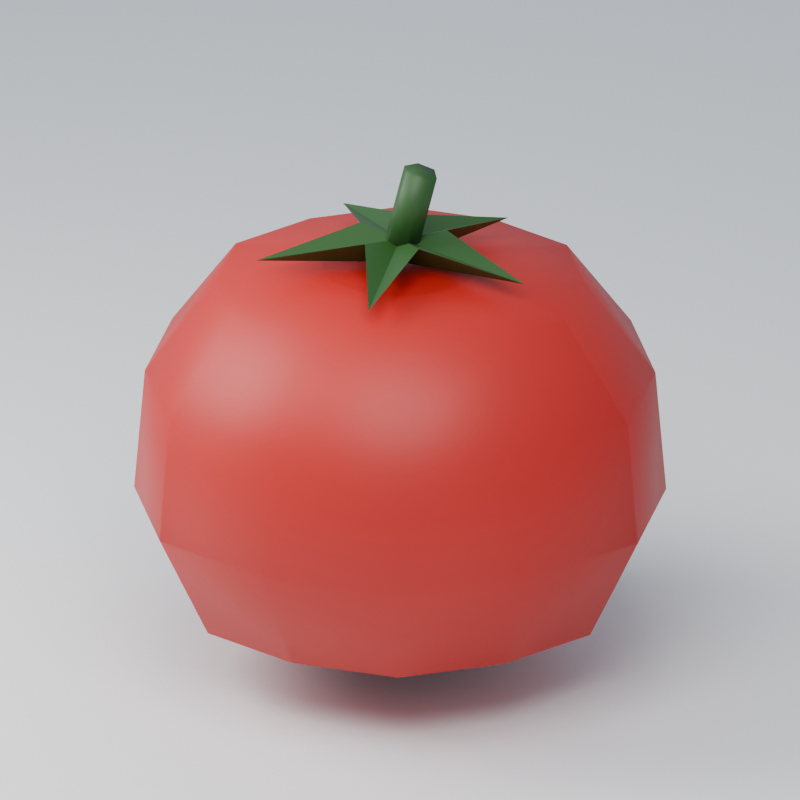 # Source: tomato.blend  (saved by Blender 5.2.44; exported with 4.5.12 LTS)
import bpy
from mathutils import Matrix  # noqa: F401  (used for matrix-valued properties, if any)

bpy.ops.wm.read_factory_settings(use_empty=True)
scene = bpy.context.scene
scene.name = 'Scene'

# ---- collections
col_collection = bpy.data.collections.new('Collection'); scene.collection.children.link(col_collection)

# ---- images (referenced by path relative to the original .blend; pixels are not part of the script)
import os
ASSET_DIR = os.environ.get("B2B_ASSET_DIR", "")  # directory of the original .blend (textures are referenced by path, not embedded)
HERE = os.path.dirname(os.path.abspath(__file__))  # packed textures are extracted next to this script under _unpacked/

def load_image(name, relpath, width, height, colorspace="sRGB"):
    """Load a texture the original file referenced (path relative to the .blend, or extracted next to this script)."""
    p = next((c for c in (os.path.join(HERE, relpath), os.path.join(ASSET_DIR, relpath)) if relpath and os.path.exists(c)), "")
    if p:
        img = bpy.data.images.load(p, check_existing=True)
        img.name = name
    else:  # same state as the original file: an image datablock whose file is absent (Cycles renders it pink)
        img = bpy.data.images.new(name, width, height)
        img.source = "FILE"
        img.filepath = "//" + (relpath or name)
    img.colorspace_settings.name = colorspace
    return img
img_palette_png_001 = load_image('palette.png.001', '_unpacked/palette.d8e3216b.png', 16, 1, 'sRGB')

# ---- materials (node trees are filled in below, after node groups)
mat_manif_palette = bpy.data.materials.new('manif-palette')
mat_preview_ivory = bpy.data.materials.new('preview-ivory')
mat_preview_ivory.diffuse_color = (0.75, 0.76, 0.72, 1.0)

# ---- material node trees
mat_manif_palette.use_nodes = True; mat_manif_palette.node_tree.nodes.clear()
_N = mat_manif_palette.node_tree.nodes; _L = mat_manif_palette.node_tree.links
n0 = _N.new('ShaderNodeBsdfPrincipled'); n0.name = 'Principled BSDF'; n0.location = (-200, 100)
n0.inputs[2].default_value = 0.52
n0.inputs[10].default_value = 0.005
n1 = _N.new('ShaderNodeOutputMaterial'); n1.name = 'Material Output'; n1.location = (200, 100)
n2 = _N.new('ShaderNodeTexImage'); n2.name = 'Image Texture'; n2.location = (0, 0)
n2.image = img_palette_png_001
n2.interpolation = 'Closest'
_L.new(n0.outputs[0], n1.inputs[0])
_L.new(n2.outputs[0], n0.inputs[0])
n1.is_active_output = True
mat_preview_ivory.use_nodes = True; mat_preview_ivory.node_tree.nodes.clear()
_N = mat_preview_ivory.node_tree.nodes; _L = mat_preview_ivory.node_tree.links
n0 = _N.new('ShaderNodeBsdfPrincipled'); n0.name = 'Principled BSDF'; n0.location = (-200, 100)
n0.inputs[10].default_value = 0.005
n1 = _N.new('ShaderNodeOutputMaterial'); n1.name = 'Material Output'; n1.location = (200, 100)
_L.new(n0.outputs[0], n1.inputs[0])
n1.is_active_output = True

# ---- world
world_world = bpy.data.worlds.new('World'); scene.world = world_world
world_world.use_nodes = True; world_world.node_tree.nodes.clear()
_N = world_world.node_tree.nodes; _L = world_world.node_tree.links
n0 = _N.new('ShaderNodeOutputWorld'); n0.name = 'World Output'; n0.location = (200, 100)
n1 = _N.new('ShaderNodeBackground'); n1.name = 'Background'; n1.location = (-200, 100)
n1.inputs[0].default_value = (0.65, 0.74, 0.86, 1.0)
n1.inputs[1].default_value = 0.5
_L.new(n1.outputs[0], n0.inputs[0])
n0.is_active_output = True
world_world.color = (0.35, 0.35, 0.35)
world_world.sun_shadow_jitter_overblur = 0.0

# ---- cameras
cam_camera_001 = bpy.data.cameras.new('Camera.001')
cam_camera_001.type = 'ORTHO'
cam_camera_001.ortho_scale = 0.2214

# ---- lights
light_area = bpy.data.lights.new('Area', 'AREA')
light_area.energy = 2.332
light_area.shape = 'DISK'
light_area.size = 0.4581
light_area.size_y = 1.0
light_area_001 = bpy.data.lights.new('Area.001', 'AREA')
light_area_001.energy = 1.399
light_area_001.shape = 'DISK'
light_area_001.size = 0.3054
light_area_001.size_y = 1.0

# ---- meshes
me_tomate_chair = bpy.data.meshes.new('tomate-chair')
me_tomate_chair.from_pydata([(0.02647, 0.0, 0.0), (0.02211, 0.01277, 0.0), (0.01323, 0.02292, 0.0), (1.563e-18, 0.02553, 0.0), (-0.01323, 0.02292, 0.0), (-0.02211, 0.01277, 0.0), (-0.02647, 3.241e-18, 0.0), (-0.02211, -0.01277, 0.0), (-0.01323, -0.02292, 0.0), (-4.69e-18, -0.02553, 0.0), (0.01323, -0.02292, 0.0), (0.02211, -0.01277, 0.0), (0.06108, 0.0, 0.014), (0.05103, 0.02946, 0.014), (0.03054, 0.0529, 0.014), (3.608e-18, 0.05892, 0.014), (-0.03054, 0.0529, 0.014), (-0.05103, 0.02946, 0.014), (-0.06108, 7.48e-18, 0.014), (-0.05103, -0.02946, 0.014), (-0.03054, -0.0529, 0.014), (-1.082e-17, -0.05892, 0.014), (0.03054, -0.0529, 0.014), (0.05103, -0.02946, 0.014), (0.07635, 0.0, 0.045), (0.06378, 0.03683, 0.045), (0.03818, 0.06612, 0.045), (4.51e-18, 0.07365, 0.045), (-0.03818, 0.06612, 0.045), (-0.06378, 0.03683, 0.045), (-0.07635, 9.35e-18, 0.045), (-0.06378, -0.03683, 0.045), (-0.03818, -0.06612, 0.045), (-1.353e-17, -0.07365, 0.045), (0.03818, -0.06612, 0.045), (0.06378, -0.03683, 0.045), (0.0733, 0.0, 0.08), (0.06123, 0.03535, 0.08), (0.03665, 0.06348, 0.08), (4.329e-18, 0.0707, 0.08), (-0.03665, 0.06348, 0.08), (-0.06123, 0.03535, 0.08), (-0.0733, 8.976e-18, 0.08), (-0.06123, -0.03535, 0.08), (-0.03665, -0.06348, 0.08), (-1.299e-17, -0.0707, 0.08), (0.03665, -0.06348, 0.08), (0.06123, -0.03535, 0.08), (0.05294, 0.0, 0.107), (0.04422, 0.02553, 0.107), (0.02647, 0.04584, 0.107), (3.127e-18, 0.05106, 0.107), (-0.02647, 0.04584, 0.107), (-0.04422, 0.02553, 0.107), (-0.05294, 6.483e-18, 0.107), (-0.04422, -0.02553, 0.107), (-0.02647, -0.04584, 0.107), (-9.38e-18, -0.05106, 0.107), (0.02647, -0.04584, 0.107), (0.04422, -0.02553, 0.107), (0.0224, 0.0, 0.112), (0.01871, 0.0108, 0.112), (0.0112, 0.0194, 0.112), (1.323e-18, 0.0216, 0.112), (-0.0112, 0.0194, 0.112), (-0.01871, 0.0108, 0.112), (-0.0224, 2.743e-18, 0.112), (-0.01871, -0.0108, 0.112), (-0.0112, -0.0194, 0.112), (-3.969e-18, -0.0216, 0.112), (0.0112, -0.0194, 0.112), (0.01871, -0.0108, 0.112), (0.0, 0.0, 0.12), (0.0, 0.0, 0.113), (0.04, 0.0, 0.115), (0.01052, 0.007641, 0.122), (0.01236, 0.03804, 0.115), (-0.004017, 0.01236, 0.122), (-0.03236, 0.02351, 0.115), (-0.013, 1.592e-18, 0.122), (-0.03236, -0.02351, 0.115), (-0.004017, -0.01236, 0.122), (0.01236, -0.03804, 0.115), (0.01052, -0.007641, 0.122), (-0.004781, -0.0007968, 0.1182), (0.001219, 0.0002032, 0.1422), (-0.003102, 0.003873, 0.1176), (0.002898, 0.004873, 0.1416), (0.001679, 0.00467, 0.1164), (0.007679, 0.00567, 0.1404), (0.004781, 0.0007968, 0.1158), (0.01078, 0.001797, 0.1398), (0.003102, -0.003873, 0.1164), (0.009102, -0.002873, 0.1404), (-0.001679, -0.00467, 0.1176), (0.004321, -0.00367, 0.1416)], [], [(0, 1, 13, 12), (1, 2, 14, 13), (2, 3, 15, 14), (3, 4, 16, 15), (4, 5, 17, 16), (5, 6, 18, 17), (6, 7, 19, 18), (7, 8, 20, 19), (8, 9, 21, 20), (9, 10, 22, 21), (10, 11, 23, 22), (11, 0, 12, 23), (12, 13, 25, 24), (13, 14, 26, 25), (14, 15, 27, 26), (15, 16, 28, 27), (16, 17, 29, 28), (17, 18, 30, 29), (18, 19, 31, 30), (19, 20, 32, 31), (20, 21, 33, 32), (21, 22, 34, 33), (22, 23, 35, 34), (23, 12, 24, 35), (24, 25, 37, 36), (25, 26, 38, 37), (26, 27, 39, 38), (27, 28, 40, 39), (28, 29, 41, 40), (29, 30, 42, 41), (30, 31, 43, 42), (31, 32, 44, 43), (32, 33, 45, 44), (33, 34, 46, 45), (34, 35, 47, 46), (35, 24, 36, 47), (36, 37, 49, 48), (37, 38, 50, 49), (38, 39, 51, 50), (39, 40, 52, 51), (40, 41, 53, 52), (41, 42, 54, 53), (42, 43, 55, 54), (43, 44, 56, 55), (44, 45, 57, 56), (45, 46, 58, 57), (46, 47, 59, 58), (47, 36, 48, 59), (48, 49, 61, 60), (49, 50, 62, 61), (50, 51, 63, 62), (51, 52, 64, 63), (52, 53, 65, 64), (53, 54, 66, 65), (54, 55, 67, 66), (55, 56, 68, 67), (56, 57, 69, 68), (57, 58, 70, 69), (58, 59, 71, 70), (59, 48, 60, 71), (11, 10, 9, 8, 7, 6, 5, 4, 3, 2, 1, 0), (60, 61, 62, 63, 64, 65, 66, 67, 68, 69, 70, 71), (72, 74, 75), (73, 75, 74), (72, 75, 76), (73, 76, 75), (72, 76, 77), (73, 77, 76), (72, 77, 78), (73, 78, 77), (72, 78, 79), (73, 79, 78), (72, 79, 80), (73, 80, 79), (72, 80, 81), (73, 81, 80), (72, 81, 82), (73, 82, 81), (72, 82, 83), (73, 83, 82), (72, 83, 74), (73, 74, 83), (84, 85, 87, 86), (86, 87, 89, 88), (88, 89, 91, 90), (90, 91, 93, 92), (87, 85, 95, 93, 91, 89), (92, 93, 95, 94), (94, 95, 85, 84), (84, 86, 88, 90, 92, 94)])
me_tomate_chair.polygons.foreach_set('use_smooth', [1, 1, 1, 1, 1, 1, 1, 1, 1, 1, 1, 1, 1, 1, 1, 1, 1, 1, 1, 1, 1, 1, 1, 1, 1, 1, 1, 1, 1, 1, 1, 1, 1, 1, 1, 1, 1, 1, 1, 1, 1, 1, 1, 1, 1, 1, 1, 1, 1, 1, 1, 1, 1, 1, 1, 1, 1, 1, 1, 1, 0, 0, 0, 0, 0, 0, 0, 0, 0, 0, 0, 0, 0, 0, 0, 0, 0, 0, 0, 0, 0, 0, 1, 1, 1, 1, 1, 1, 1, 1])
_uv = me_tomate_chair.uv_layers.new(name='UVMap')
_uv.uv.foreach_set('vector', [0.03125, 0.5, 0.03125, 0.5, 0.03125, 0.5, 0.03125, 0.5, 0.03125, 0.5, 0.03125, 0.5, 0.03125, 0.5, 0.03125, 0.5, 0.03125, 0.5, 0.03125, 0.5, 0.03125, 0.5, 0.03125, 0.5, 0.03125, 0.5, 0.03125, 0.5, 0.03125, 0.5, 0.03125, 0.5, 0.03125, 0.5, 0.03125, 0.5, 0.03125, 0.5, 0.03125, 0.5, 0.03125, 0.5, 0.03125, 0.5, 0.03125, 0.5, 0.03125, 0.5, 0.03125, 0.5, 0.03125, 0.5, 0.03125, 0.5, 0.03125, 0.5, 0.03125, 0.5, 0.03125, 0.5, 0.03125, 0.5, 0.03125, 0.5, 0.03125, 0.5, 0.03125, 0.5, 0.03125, 0.5, 0.03125, 0.5, 0.03125, 0.5, 0.03125, 0.5, 0.03125, 0.5, 0.03125, 0.5, 0.03125, 0.5, 0.03125, 0.5, 0.03125, 0.5, 0.03125, 0.5, 0.03125, 0.5, 0.03125, 0.5, 0.03125, 0.5, 0.03125, 0.5, 0.03125, 0.5, 0.03125, 0.5, 0.03125, 0.5, 0.03125, 0.5, 0.03125, 0.5, 0.03125, 0.5, 0.03125, 0.5, 0.03125, 0.5, 0.03125, 0.5, 0.03125, 0.5, 0.03125, 0.5, 0.03125, 0.5, 0.03125, 0.5, 0.03125, 0.5, 0.03125, 0.5, 0.03125, 0.5, 0.03125, 0.5, 0.03125, 0.5, 0.03125, 0.5, 0.03125, 0.5, 0.03125, 0.5, 0.03125, 0.5, 0.03125, 0.5, 0.03125, 0.5, 0.03125, 0.5, 0.03125, 0.5, 0.03125, 0.5, 0.03125, 0.5, 0.03125, 0.5, 0.03125, 0.5, 0.03125, 0.5, 0.03125, 0.5, 0.03125, 0.5, 0.03125, 0.5, 0.03125, 0.5, 0.03125, 0.5, 0.03125, 0.5, 0.03125, 0.5, 0.03125, 0.5, 0.03125, 0.5, 0.03125, 0.5, 0.03125, 0.5, 0.03125, 0.5, 0.03125, 0.5, 0.03125, 0.5, 0.03125, 0.5, 0.03125, 0.5, 0.03125, 0.5, 0.03125, 0.5, 0.03125, 0.5, 0.03125, 0.5, 0.03125, 0.5, 0.03125, 0.5, 0.03125, 0.5, 0.03125, 0.5, 0.03125, 0.5, 0.03125, 0.5, 0.03125, 0.5, 0.03125, 0.5, 0.03125, 0.5, 0.03125, 0.5, 0.03125, 0.5, 0.03125, 0.5, 0.03125, 0.5, 0.03125, 0.5, 0.03125, 0.5, 0.03125, 0.5, 0.03125, 0.5, 0.03125, 0.5, 0.03125, 0.5, 0.03125, 0.5, 0.03125, 0.5, 0.03125, 0.5, 0.03125, 0.5, 0.03125, 0.5, 0.03125, 0.5, 0.03125, 0.5, 0.03125, 0.5, 0.03125, 0.5, 0.03125, 0.5, 0.03125, 0.5, 0.03125, 0.5, 0.03125, 0.5, 0.03125, 0.5, 0.03125, 0.5, 0.03125, 0.5, 0.03125, 0.5, 0.03125, 0.5, 0.03125, 0.5, 0.03125, 0.5, 0.03125, 0.5, 0.03125, 0.5, 0.03125, 0.5, 0.03125, 0.5, 0.03125, 0.5, 0.03125, 0.5, 0.03125, 0.5, 0.03125, 0.5, 0.03125, 0.5, 0.03125, 0.5, 0.03125, 0.5, 0.03125, 0.5, 0.03125, 0.5, 0.03125, 0.5, 0.03125, 0.5, 0.03125, 0.5, 0.03125, 0.5, 0.03125, 0.5, 0.03125, 0.5, 0.03125, 0.5, 0.03125, 0.5, 0.03125, 0.5, 0.03125, 0.5, 0.03125, 0.5, 0.03125, 0.5, 0.03125, 0.5, 0.03125, 0.5, 0.03125, 0.5, 0.03125, 0.5, 0.03125, 0.5, 0.03125, 0.5, 0.03125, 0.5, 0.03125, 0.5, 0.03125, 0.5, 0.03125, 0.5, 0.03125, 0.5, 0.03125, 0.5, 0.03125, 0.5, 0.03125, 0.5, 0.03125, 0.5, 0.03125, 0.5, 0.03125, 0.5, 0.03125, 0.5, 0.03125, 0.5, 0.03125, 0.5, 0.03125, 0.5, 0.03125, 0.5, 0.03125, 0.5, 0.03125, 0.5, 0.03125, 0.5, 0.03125, 0.5, 0.03125, 0.5, 0.03125, 0.5, 0.03125, 0.5, 0.03125, 0.5, 0.03125, 0.5, 0.03125, 0.5, 0.03125, 0.5, 0.03125, 0.5, 0.03125, 0.5, 0.03125, 0.5, 0.03125, 0.5, 0.03125, 0.5, 0.03125, 0.5, 0.03125, 0.5, 0.03125, 0.5, 0.03125, 0.5, 0.03125, 0.5, 0.03125, 0.5, 0.03125, 0.5, 0.03125, 0.5, 0.03125, 0.5, 0.03125, 0.5, 0.03125, 0.5, 0.03125, 0.5, 0.03125, 0.5, 0.03125, 0.5, 0.03125, 0.5, 0.03125, 0.5, 0.03125, 0.5, 0.03125, 0.5, 0.03125, 0.5, 0.03125, 0.5, 0.03125, 0.5, 0.03125, 0.5, 0.03125, 0.5, 0.03125, 0.5, 0.03125, 0.5, 0.03125, 0.5, 0.03125, 0.5, 0.03125, 0.5, 0.03125, 0.5, 0.03125, 0.5, 0.03125, 0.5, 0.03125, 0.5, 0.03125, 0.5, 0.03125, 0.5, 0.03125, 0.5, 0.03125, 0.5, 0.03125, 0.5, 0.03125, 0.5, 0.03125, 0.5, 0.03125, 0.5, 0.03125, 0.5, 0.03125, 0.5, 0.03125, 0.5, 0.03125, 0.5, 0.03125, 0.5, 0.03125, 0.5, 0.03125, 0.5, 0.03125, 0.5, 0.03125, 0.5, 0.03125, 0.5, 0.03125, 0.5, 0.03125, 0.5, 0.03125, 0.5, 0.03125, 0.5, 0.03125, 0.5, 0.03125, 0.5, 0.03125, 0.5, 0.03125, 0.5, 0.03125, 0.5, 0.03125, 0.5, 0.03125, 0.5, 0.03125, 0.5, 0.03125, 0.5, 0.6562, 0.5, 0.6562, 0.5, 0.6562, 0.5, 0.6562, 0.5, 0.6562, 0.5, 0.6562, 0.5, 0.6562, 0.5, 0.6562, 0.5, 0.6562, 0.5, 0.6562, 0.5, 0.6562, 0.5, 0.6562, 0.5, 0.6562, 0.5, 0.6562, 0.5, 0.6562, 0.5, 0.6562, 0.5, 0.6562, 0.5, 0.6562, 0.5, 0.6562, 0.5, 0.6562, 0.5, 0.6562, 0.5, 0.6562, 0.5, 0.6562, 0.5, 0.6562, 0.5, 0.6562, 0.5, 0.6562, 0.5, 0.6562, 0.5, 0.6562, 0.5, 0.6562, 0.5, 0.6562, 0.5, 0.6562, 0.5, 0.6562, 0.5, 0.6562, 0.5, 0.6562, 0.5, 0.6562, 0.5, 0.6562, 0.5, 0.6562, 0.5, 0.6562, 0.5, 0.6562, 0.5, 0.6562, 0.5, 0.6562, 0.5, 0.6562, 0.5, 0.6562, 0.5, 0.6562, 0.5, 0.6562, 0.5, 0.6562, 0.5, 0.6562, 0.5, 0.6562, 0.5, 0.6562, 0.5, 0.6562, 0.5, 0.6562, 0.5, 0.6562, 0.5, 0.6562, 0.5, 0.6562, 0.5, 0.6562, 0.5, 0.6562, 0.5, 0.6562, 0.5, 0.6562, 0.5, 0.6562, 0.5, 0.6562, 0.5, 0.6562, 0.5, 0.6562, 0.5, 0.6562, 0.5, 0.6562, 0.5, 0.6562, 0.5, 0.6562, 0.5, 0.6562, 0.5, 0.6562, 0.5, 0.6562, 0.5, 0.6562, 0.5, 0.6562, 0.5, 0.6562, 0.5, 0.6562, 0.5, 0.6562, 0.5, 0.6562, 0.5, 0.6562, 0.5, 0.6562, 0.5, 0.6562, 0.5, 0.6562, 0.5, 0.6562, 0.5, 0.6562, 0.5, 0.6562, 0.5, 0.6562, 0.5, 0.6562, 0.5, 0.6562, 0.5, 0.6562, 0.5, 0.6562, 0.5, 0.6562, 0.5, 0.6562, 0.5, 0.6562, 0.5, 0.6562, 0.5, 0.6562, 0.5, 0.6562, 0.5, 0.6562, 0.5, 0.6562, 0.5, 0.6562, 0.5])
me_tomate_chair.materials.append(mat_manif_palette)
me_tomate_chair.update()
me_plane = bpy.data.meshes.new('Plane')
me_plane.from_pydata([(-15.27, -15.27, 0.0), (15.27, -15.27, 0.0), (-15.27, 15.27, 0.0), (15.27, 15.27, 0.0)], [], [(0, 1, 3, 2)])
_uv = me_plane.uv_layers.new(name='UVMap')
_uv.uv.foreach_set('vector', [0.0, 0.0, 1.0, 0.0, 1.0, 1.0, 0.0, 1.0])
me_plane.materials.append(mat_preview_ivory)
me_plane.update()

# ---- objects
ob_tomato = bpy.data.objects.new('tomato', me_tomate_chair)
ob_tomato_root = bpy.data.objects.new('tomato-root', None)
ob_prise_main = bpy.data.objects.new('prise-main', None)
ob_camera = bpy.data.objects.new('Camera', cam_camera_001)
ob_area = bpy.data.objects.new('Area', light_area)
ob_area_001 = bpy.data.objects.new('Area.001', light_area_001)
ob_preview_ground = bpy.data.objects.new('preview-ground', me_plane)

# ---- transforms, parenting, visibility, modifiers, constraints
ob_tomato.parent = ob_tomato_root
ob_tomato.location = (0.0, 0.0, 0.0)
ob_tomato_root.location = (0.0, 0.0, 0.0)
ob_prise_main.parent = ob_tomato_root
ob_prise_main.location = (0.0, 0.0, 0.055)
ob_prise_main.empty_display_size = 0.04
ob_camera.location = (0.2443, -0.4123, 0.2773)
ob_camera.rotation_euler = (1.165, 4.353e-08, 0.535)
ob_area.location = (0.1527, -0.3054, 0.5292)
ob_area.rotation_euler = (0.6405, 2.961e-08, 0.4636)
ob_area_001.location = (-0.3054, -0.1527, 0.3002)
ob_area_001.rotation_euler = (0.9799, 1.547e-07, -1.107)
ob_preview_ground.location = (0.0, 0.0, -0.008)

# ---- collection membership
col_collection.objects.link(ob_tomato)
col_collection.objects.link(ob_tomato_root)
col_collection.objects.link(ob_prise_main)
col_collection.objects.link(ob_camera)
col_collection.objects.link(ob_area)
col_collection.objects.link(ob_area_001)
col_collection.objects.link(ob_preview_ground)

# ---- scene / render settings (as saved in the file)
scene.camera = ob_camera
scene.frame_start = 1; scene.frame_end = 250; scene.frame_set(1)
scene.render.engine = 'CYCLES'
scene.render.resolution_x = 900
scene.render.resolution_y = 900
scene.render.bake_bias = 0.0
scene.render.bake_samples = 0
scene.render.compositor_device = 'GPU'
scene.cycles.samples = 32
scene.eevee.use_volume_custom_range = False
scene.eevee.fast_gi_thickness_near = 0.1
scene.eevee.fast_gi_thickness_far = 0.0
scene.eevee.ray_tracing_options.screen_trace_thickness = 0.1
scene.view_settings.exposure = 0.55
bpy.context.view_layer.update()
